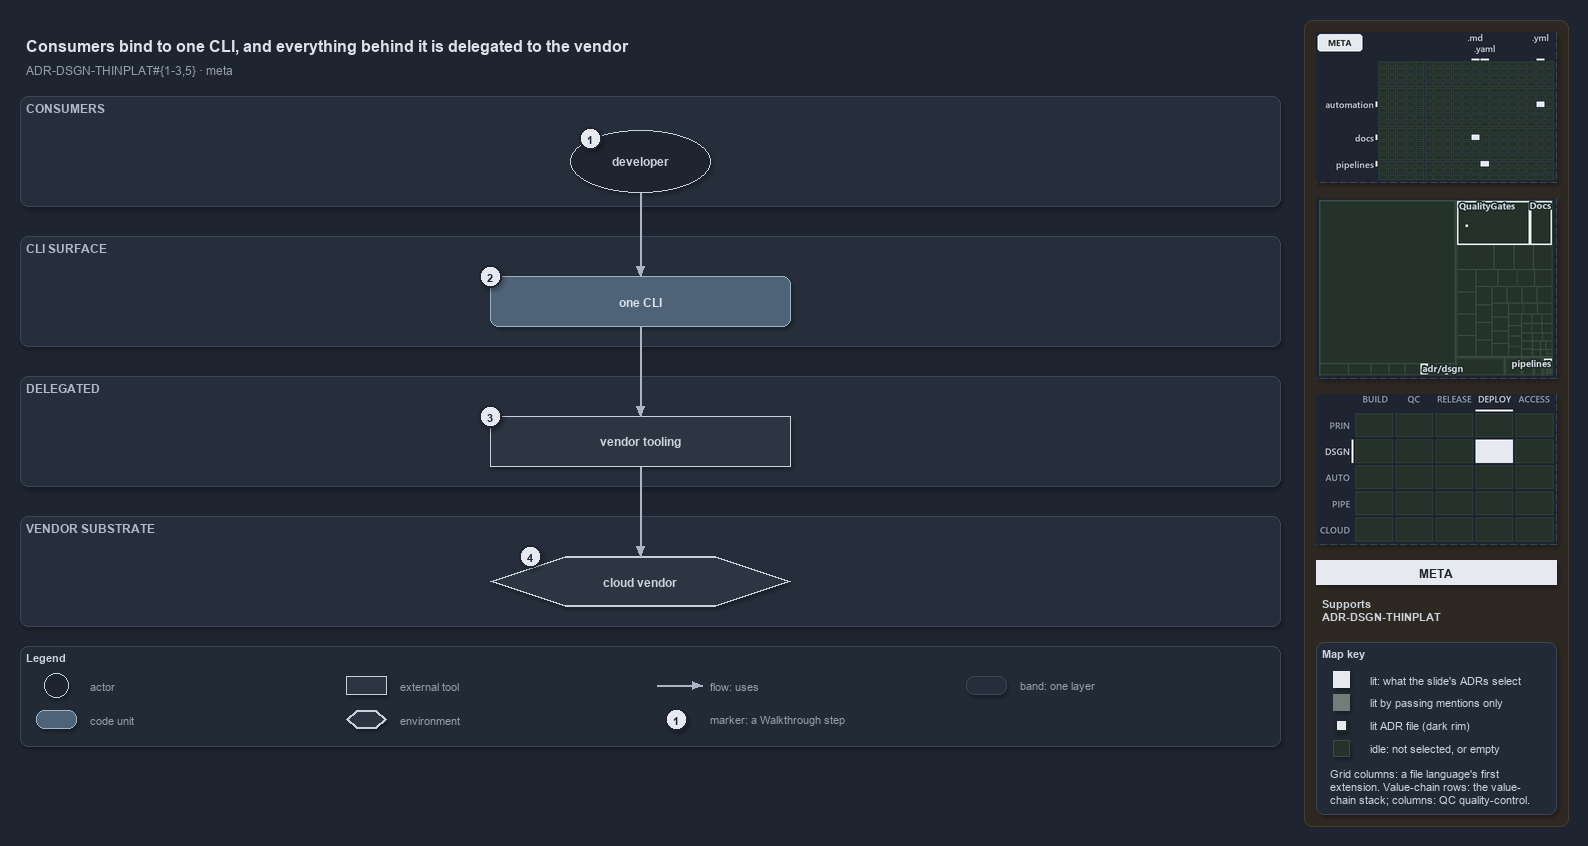

The diagram above was exported from draw.io. Its source (the exported page's mxGraphModel, read from the mxfile embedded in the PNG):
<mxGraphModel dx="1024" dy="768" grid="0" gridSize="10" guides="1" tooltips="1" connect="1" arrows="1" fold="1" page="1" pageScale="1" pageWidth="1572" pageHeight="750" background="#1E2430" math="0" shadow="1">
  <root>
    <mxCell id="0" />
    <mxCell id="1" parent="0" />
    <mxCell id="sidebar-bg" value="" style="rounded=1;arcSize=2;html=1;fillColor=#2E2823;strokeColor=#453C33;shadow=0;" vertex="1" parent="1">
      <mxGeometry x="1304" y="4" width="264" height="806" as="geometry" />
    </mxCell>
    <mxCell id="title" value="Consumers bind to one CLI, and everything behind it is delegated to the vendor" style="text;html=1;align=left;verticalAlign=middle;fontSize=16;fontStyle=1;fontColor=#DDE2E9;" vertex="1" parent="1">
      <mxGeometry x="20" y="14" width="1260" height="30" as="geometry" />
    </mxCell>
    <mxCell id="subtitle" value="ADR-DSGN-THINPLAT#{1-3,5} &amp;#183; meta" style="text;html=1;align=left;verticalAlign=middle;fontSize=12;fontColor=#949FAE;" vertex="1" parent="1">
      <mxGeometry x="20" y="44" width="1240" height="20" as="geometry" />
    </mxCell>
    <mxCell id="band-consumers" value="CONSUMERS" style="rounded=1;html=1;arcSize=3;fillColor=#262E3B;strokeColor=#3A4555;verticalAlign=top;align=left;spacingLeft=8;fontStyle=1;fontSize=12;fontColor=#B0BAC7;" vertex="1" parent="1">
      <mxGeometry x="20" y="80" width="1260" height="110" as="geometry" />
    </mxCell>
    <mxCell id="band-cli" value="CLI SURFACE" style="rounded=1;html=1;arcSize=3;fillColor=#262E3B;strokeColor=#3A4555;verticalAlign=top;align=left;spacingLeft=8;fontStyle=1;fontSize=12;fontColor=#B0BAC7;" vertex="1" parent="1">
      <mxGeometry x="20" y="220" width="1260" height="110" as="geometry" />
    </mxCell>
    <mxCell id="band-delegated" value="DELEGATED" style="rounded=1;html=1;arcSize=3;fillColor=#262E3B;strokeColor=#3A4555;verticalAlign=top;align=left;spacingLeft=8;fontStyle=1;fontSize=12;fontColor=#B0BAC7;" vertex="1" parent="1">
      <mxGeometry x="20" y="360" width="1260" height="110" as="geometry" />
    </mxCell>
    <mxCell id="band-vendor" value="VENDOR SUBSTRATE" style="rounded=1;html=1;arcSize=3;fillColor=#262E3B;strokeColor=#3A4555;verticalAlign=top;align=left;spacingLeft=8;fontStyle=1;fontSize=12;fontColor=#B0BAC7;" vertex="1" parent="1">
      <mxGeometry x="20" y="500" width="1260" height="110" as="geometry" />
    </mxCell>
    <mxCell id="a-developer" value="&lt;b&gt;developer&lt;/b&gt;" style="ellipse;whiteSpace=wrap;html=1;fillColor=#1E2430;strokeColor=#C7D0DB;fontSize=12;fontColor=#CDD3DC;" vertex="1" parent="1">
      <mxGeometry x="570" y="114" width="140" height="62" as="geometry" />
    </mxCell>
    <mxCell id="m-cli" value="&lt;b&gt;one CLI&lt;/b&gt;" style="rounded=1;whiteSpace=wrap;html=1;arcSize=20;fillColor=#4E6378;strokeColor=#9FB3C8;fontColor=#DDE2E9;fontSize=12;" vertex="1" parent="1">
      <mxGeometry x="490" y="260" width="300" height="50" as="geometry" />
    </mxCell>
    <mxCell id="x-vendor-tooling" value="&lt;b&gt;vendor tooling&lt;/b&gt;" style="rounded=0;whiteSpace=wrap;html=1;fillColor=#2C3542;strokeColor=#C7D0DB;fontSize=12;fontColor=#CDD3DC;" vertex="1" parent="1">
      <mxGeometry x="490" y="400" width="300" height="50" as="geometry" />
    </mxCell>
    <mxCell id="e-cloud" value="&lt;b&gt;cloud vendor&lt;/b&gt;" style="shape=hexagon;perimeter=hexagonPerimeter2;whiteSpace=wrap;html=1;fillColor=#2C3542;strokeColor=#C7D0DB;strokeWidth=2;fontColor=#CDD3DC;fontSize=12;" vertex="1" parent="1">
      <mxGeometry x="490" y="540" width="300" height="50" as="geometry" />
    </mxCell>
    <mxCell id="p-edge-developer-cli-a" value="" style="text;html=1;strokeColor=none;fillColor=none;" vertex="1" parent="1">
      <mxGeometry x="640" y="176" width="1" height="1" as="geometry" />
    </mxCell>
    <mxCell id="p-edge-developer-cli-b" value="" style="text;html=1;strokeColor=none;fillColor=none;" vertex="1" parent="1">
      <mxGeometry x="640" y="260" width="1" height="1" as="geometry" />
    </mxCell>
    <mxCell id="edge-developer-cli" value="" style="edgeStyle=orthogonalEdgeStyle;rounded=1;html=1;fontSize=10;endArrow=block;strokeColor=#AAB4C3;fontColor=#CDD3DC;shadow=0;" edge="1" parent="1" source="p-edge-developer-cli-a" target="p-edge-developer-cli-b">
      <mxGeometry relative="1" as="geometry" />
    </mxCell>
    <mxCell id="p-edge-cli-tooling-a" value="" style="text;html=1;strokeColor=none;fillColor=none;" vertex="1" parent="1">
      <mxGeometry x="640" y="310" width="1" height="1" as="geometry" />
    </mxCell>
    <mxCell id="p-edge-cli-tooling-b" value="" style="text;html=1;strokeColor=none;fillColor=none;" vertex="1" parent="1">
      <mxGeometry x="640" y="400" width="1" height="1" as="geometry" />
    </mxCell>
    <mxCell id="edge-cli-tooling" value="" style="edgeStyle=orthogonalEdgeStyle;rounded=1;html=1;fontSize=10;endArrow=block;strokeColor=#AAB4C3;fontColor=#CDD3DC;shadow=0;" edge="1" parent="1" source="p-edge-cli-tooling-a" target="p-edge-cli-tooling-b">
      <mxGeometry relative="1" as="geometry" />
    </mxCell>
    <mxCell id="p-edge-tooling-cloud-a" value="" style="text;html=1;strokeColor=none;fillColor=none;" vertex="1" parent="1">
      <mxGeometry x="640" y="450" width="1" height="1" as="geometry" />
    </mxCell>
    <mxCell id="p-edge-tooling-cloud-b" value="" style="text;html=1;strokeColor=none;fillColor=none;" vertex="1" parent="1">
      <mxGeometry x="640" y="540" width="1" height="1" as="geometry" />
    </mxCell>
    <mxCell id="edge-tooling-cloud" value="" style="edgeStyle=orthogonalEdgeStyle;rounded=1;html=1;fontSize=10;endArrow=block;strokeColor=#AAB4C3;fontColor=#CDD3DC;shadow=0;" edge="1" parent="1" source="p-edge-tooling-cloud-a" target="p-edge-tooling-cloud-b">
      <mxGeometry relative="1" as="geometry" />
    </mxCell>
    <mxCell id="mark-1" value="1" style="ellipse;html=1;fillColor=#E6EAF0;strokeColor=#1E2430;strokeWidth=2;fontColor=#1E2430;fontStyle=1;fontSize=11;" vertex="1" parent="1">
      <mxGeometry x="579" y="111" width="22" height="22" as="geometry" />
    </mxCell>
    <mxCell id="mark-2" value="2" style="ellipse;html=1;fillColor=#E6EAF0;strokeColor=#1E2430;strokeWidth=2;fontColor=#1E2430;fontStyle=1;fontSize=11;" vertex="1" parent="1">
      <mxGeometry x="479" y="249" width="22" height="22" as="geometry" />
    </mxCell>
    <mxCell id="mark-3" value="3" style="ellipse;html=1;fillColor=#E6EAF0;strokeColor=#1E2430;strokeWidth=2;fontColor=#1E2430;fontStyle=1;fontSize=11;" vertex="1" parent="1">
      <mxGeometry x="479" y="389" width="22" height="22" as="geometry" />
    </mxCell>
    <mxCell id="mark-4" value="4" style="ellipse;html=1;fillColor=#E6EAF0;strokeColor=#1E2430;strokeWidth=2;fontColor=#1E2430;fontStyle=1;fontSize=11;" vertex="1" parent="1">
      <mxGeometry x="519" y="529" width="22" height="22" as="geometry" />
    </mxCell>
    <mxCell id="legend" value="&lt;b&gt;Legend&lt;/b&gt;" style="rounded=1;whiteSpace=wrap;html=1;arcSize=6;fillColor=#222A36;strokeColor=#3A4555;align=left;verticalAlign=top;spacing=8;fontSize=11;fontColor=#CDD3DC;" vertex="1" parent="1">
      <mxGeometry x="20" y="630" width="1260" height="100" as="geometry" />
    </mxCell>
    <mxCell id="legend-0" value="" style="ellipse;whiteSpace=wrap;html=1;fillColor=#1E2430;strokeColor=#C7D0DB;fontSize=12;fontColor=#CDD3DC;" vertex="1" parent="1">
      <mxGeometry x="44" y="657" width="24" height="24" as="geometry" />
    </mxCell>
    <mxCell id="legend-0-text" value="actor" style="text;html=1;align=left;verticalAlign=middle;fontSize=11;fontColor=#949FAE;" vertex="1" parent="1">
      <mxGeometry x="84" y="659" width="250" height="20" as="geometry" />
    </mxCell>
    <mxCell id="legend-1" value="" style="rounded=1;whiteSpace=wrap;html=1;arcSize=20;fillColor=#4E6378;strokeColor=#9FB3C8;fontColor=#DDE2E9;fontSize=12;" vertex="1" parent="1">
      <mxGeometry x="36" y="694" width="40" height="18" as="geometry" />
    </mxCell>
    <mxCell id="legend-1-text" value="code unit" style="text;html=1;align=left;verticalAlign=middle;fontSize=11;fontColor=#949FAE;" vertex="1" parent="1">
      <mxGeometry x="84" y="693" width="250" height="20" as="geometry" />
    </mxCell>
    <mxCell id="legend-2" value="" style="rounded=0;whiteSpace=wrap;html=1;fillColor=#2C3542;strokeColor=#C7D0DB;fontSize=12;fontColor=#CDD3DC;" vertex="1" parent="1">
      <mxGeometry x="346" y="660" width="40" height="18" as="geometry" />
    </mxCell>
    <mxCell id="legend-2-text" value="external tool" style="text;html=1;align=left;verticalAlign=middle;fontSize=11;fontColor=#949FAE;" vertex="1" parent="1">
      <mxGeometry x="394" y="659" width="250" height="20" as="geometry" />
    </mxCell>
    <mxCell id="legend-3" value="" style="shape=hexagon;perimeter=hexagonPerimeter2;whiteSpace=wrap;html=1;fillColor=#2C3542;strokeColor=#C7D0DB;strokeWidth=2;fontColor=#CDD3DC;fontSize=12;" vertex="1" parent="1">
      <mxGeometry x="346" y="694" width="40" height="18" as="geometry" />
    </mxCell>
    <mxCell id="legend-3-text" value="environment" style="text;html=1;align=left;verticalAlign=middle;fontSize=11;fontColor=#949FAE;" vertex="1" parent="1">
      <mxGeometry x="394" y="693" width="250" height="20" as="geometry" />
    </mxCell>
    <mxCell id="legend-4-a" value="" style="text;html=1;strokeColor=none;fillColor=none;" vertex="1" parent="1">
      <mxGeometry x="656" y="669" width="1" height="1" as="geometry" />
    </mxCell>
    <mxCell id="legend-4-b" value="" style="text;html=1;strokeColor=none;fillColor=none;" vertex="1" parent="1">
      <mxGeometry x="702" y="669" width="1" height="1" as="geometry" />
    </mxCell>
    <mxCell id="legend-4" value="" style="edgeStyle=orthogonalEdgeStyle;rounded=1;html=1;fontSize=10;endArrow=block;strokeColor=#AAB4C3;fontColor=#CDD3DC;shadow=0;" edge="1" parent="1" source="legend-4-a" target="legend-4-b">
      <mxGeometry relative="1" as="geometry" />
    </mxCell>
    <mxCell id="legend-4-text" value="flow: uses" style="text;html=1;align=left;verticalAlign=middle;fontSize=11;fontColor=#949FAE;" vertex="1" parent="1">
      <mxGeometry x="704" y="659" width="250" height="20" as="geometry" />
    </mxCell>
    <mxCell id="legend-5" value="1" style="ellipse;html=1;fillColor=#E6EAF0;strokeColor=#1E2430;strokeWidth=2;fontColor=#1E2430;fontStyle=1;fontSize=11;" vertex="1" parent="1">
      <mxGeometry x="665" y="692" width="22" height="22" as="geometry" />
    </mxCell>
    <mxCell id="legend-5-text" value="marker: a Walkthrough step" style="text;html=1;align=left;verticalAlign=middle;fontSize=11;fontColor=#949FAE;" vertex="1" parent="1">
      <mxGeometry x="704" y="693" width="250" height="20" as="geometry" />
    </mxCell>
    <mxCell id="legend-6" value="" style="rounded=1;html=1;arcSize=3;fillColor=#262E3B;strokeColor=#3A4555;" vertex="1" parent="1">
      <mxGeometry x="966" y="660" width="40" height="18" as="geometry" />
    </mxCell>
    <mxCell id="legend-6-text" value="band: one layer" style="text;html=1;align=left;verticalAlign=middle;fontSize=11;fontColor=#949FAE;" vertex="1" parent="1">
      <mxGeometry x="1014" y="659" width="250" height="20" as="geometry" />
    </mxCell>
    <mxCell id="minimap-grid" value="" style="shape=image;html=1;imageAspect=0;aspect=fixed;verticalLabelPosition=bottom;strokeColor=#3A4555;dashed=1;fillColor=#222A36;image=data:image/png,(base64 omitted: 9132 chars);" vertex="1" parent="1">
      <mxGeometry x="1316" y="16" width="240" height="150" as="geometry" />
    </mxCell>
    <mxCell id="minimap-tree" value="" style="shape=image;html=1;imageAspect=0;aspect=fixed;verticalLabelPosition=bottom;strokeColor=#3A4555;dashed=1;fillColor=#222A36;image=data:image/png,(base64 omitted: 13412 chars);" vertex="1" parent="1">
      <mxGeometry x="1316" y="182" width="240" height="180" as="geometry" />
    </mxCell>
    <mxCell id="minimap-chain" value="" style="shape=image;html=1;imageAspect=0;aspect=fixed;verticalLabelPosition=bottom;strokeColor=#3A4555;dashed=1;fillColor=#222A36;image=data:image/png,(base64 omitted: 12572 chars);" vertex="1" parent="1">
      <mxGeometry x="1316" y="378" width="240" height="150" as="geometry" />
    </mxCell>
    <mxCell id="lens-badge" value="META" style="rounded=0;whiteSpace=wrap;html=1;align=center;verticalAlign=middle;fontSize=12;fontStyle=1;fontColor=#1E2430;fillColor=#E6EAF0;strokeColor=none;" vertex="1" parent="1">
      <mxGeometry x="1316" y="544" width="240" height="24" as="geometry" />
    </mxCell>
    <mxCell id="supports" value="&lt;b&gt;Supports&lt;/b&gt;&lt;br&gt;ADR-DSGN-THINPLAT" style="text;html=1;whiteSpace=wrap;align=left;verticalAlign=top;fontSize=11;fontColor=#CDD3DC;" vertex="1" parent="1">
      <mxGeometry x="1316" y="576" width="240" height="38" as="geometry" />
    </mxCell>
    <mxCell id="mapkey" value="&lt;b&gt;Map key&lt;/b&gt;" style="rounded=1;arcSize=6;whiteSpace=wrap;html=1;align=left;verticalAlign=top;fontSize=11;fontColor=#CDD3DC;fillColor=#222A36;strokeColor=#3A4555;spacingLeft=8;spacingTop=2;" vertex="1" parent="1">
      <mxGeometry x="1316" y="626" width="240" height="172" as="geometry" />
    </mxCell>
    <mxCell id="mapkey-lit" value="" style="rounded=0;html=1;fillColor=#E6EAF0;strokeColor=#E6EAF0;" vertex="1" parent="1">
      <mxGeometry x="1333.0" y="655.0" width="16" height="16" as="geometry" />
    </mxCell>
    <mxCell id="mapkey-lit-text" value="lit: what the slide's ADRs select" style="text;html=1;align=left;verticalAlign=middle;fontSize=11;fontColor=#CDD3DC;" vertex="1" parent="1">
      <mxGeometry x="1364" y="653" width="184" height="20" as="geometry" />
    </mxCell>
    <mxCell id="mapkey-touched" value="" style="rounded=0;html=1;fillColor=#727C79;strokeColor=#727C79;" vertex="1" parent="1">
      <mxGeometry x="1333.0" y="678.0" width="16" height="16" as="geometry" />
    </mxCell>
    <mxCell id="mapkey-touched-text" value="lit by passing mentions only" style="text;html=1;align=left;verticalAlign=middle;fontSize=11;fontColor=#CDD3DC;" vertex="1" parent="1">
      <mxGeometry x="1364" y="676" width="184" height="20" as="geometry" />
    </mxCell>
    <mxCell id="mapkey-adr" value="" style="rounded=0;html=1;fillColor=#E6EAF0;strokeColor=#1C2A24;strokeWidth=2;" vertex="1" parent="1">
      <mxGeometry x="1335.0" y="703.0" width="12" height="12" as="geometry" />
    </mxCell>
    <mxCell id="mapkey-adr-text" value="lit ADR file (dark rim)" style="text;html=1;align=left;verticalAlign=middle;fontSize=11;fontColor=#CDD3DC;" vertex="1" parent="1">
      <mxGeometry x="1364" y="699" width="184" height="20" as="geometry" />
    </mxCell>
    <mxCell id="mapkey-idle" value="" style="rounded=0;html=1;fillColor=#243229;strokeColor=#3B4D43;" vertex="1" parent="1">
      <mxGeometry x="1333.0" y="724.0" width="16" height="16" as="geometry" />
    </mxCell>
    <mxCell id="mapkey-idle-text" value="idle: not selected, or empty" style="text;html=1;align=left;verticalAlign=middle;fontSize=11;fontColor=#CDD3DC;" vertex="1" parent="1">
      <mxGeometry x="1364" y="722" width="184" height="20" as="geometry" />
    </mxCell>
    <mxCell id="mapkey-codes" value="Grid columns: a file language's first&lt;br&gt;extension. Value-chain rows: the value-&lt;br&gt;chain stack; columns: QC quality-control." style="text;html=1;align=left;verticalAlign=top;whiteSpace=wrap;fontSize=11;fontColor=#CDD3DC;" vertex="1" parent="1">
      <mxGeometry x="1324" y="746" width="224" height="46" as="geometry" />
    </mxCell>
  </root>
</mxGraphModel>